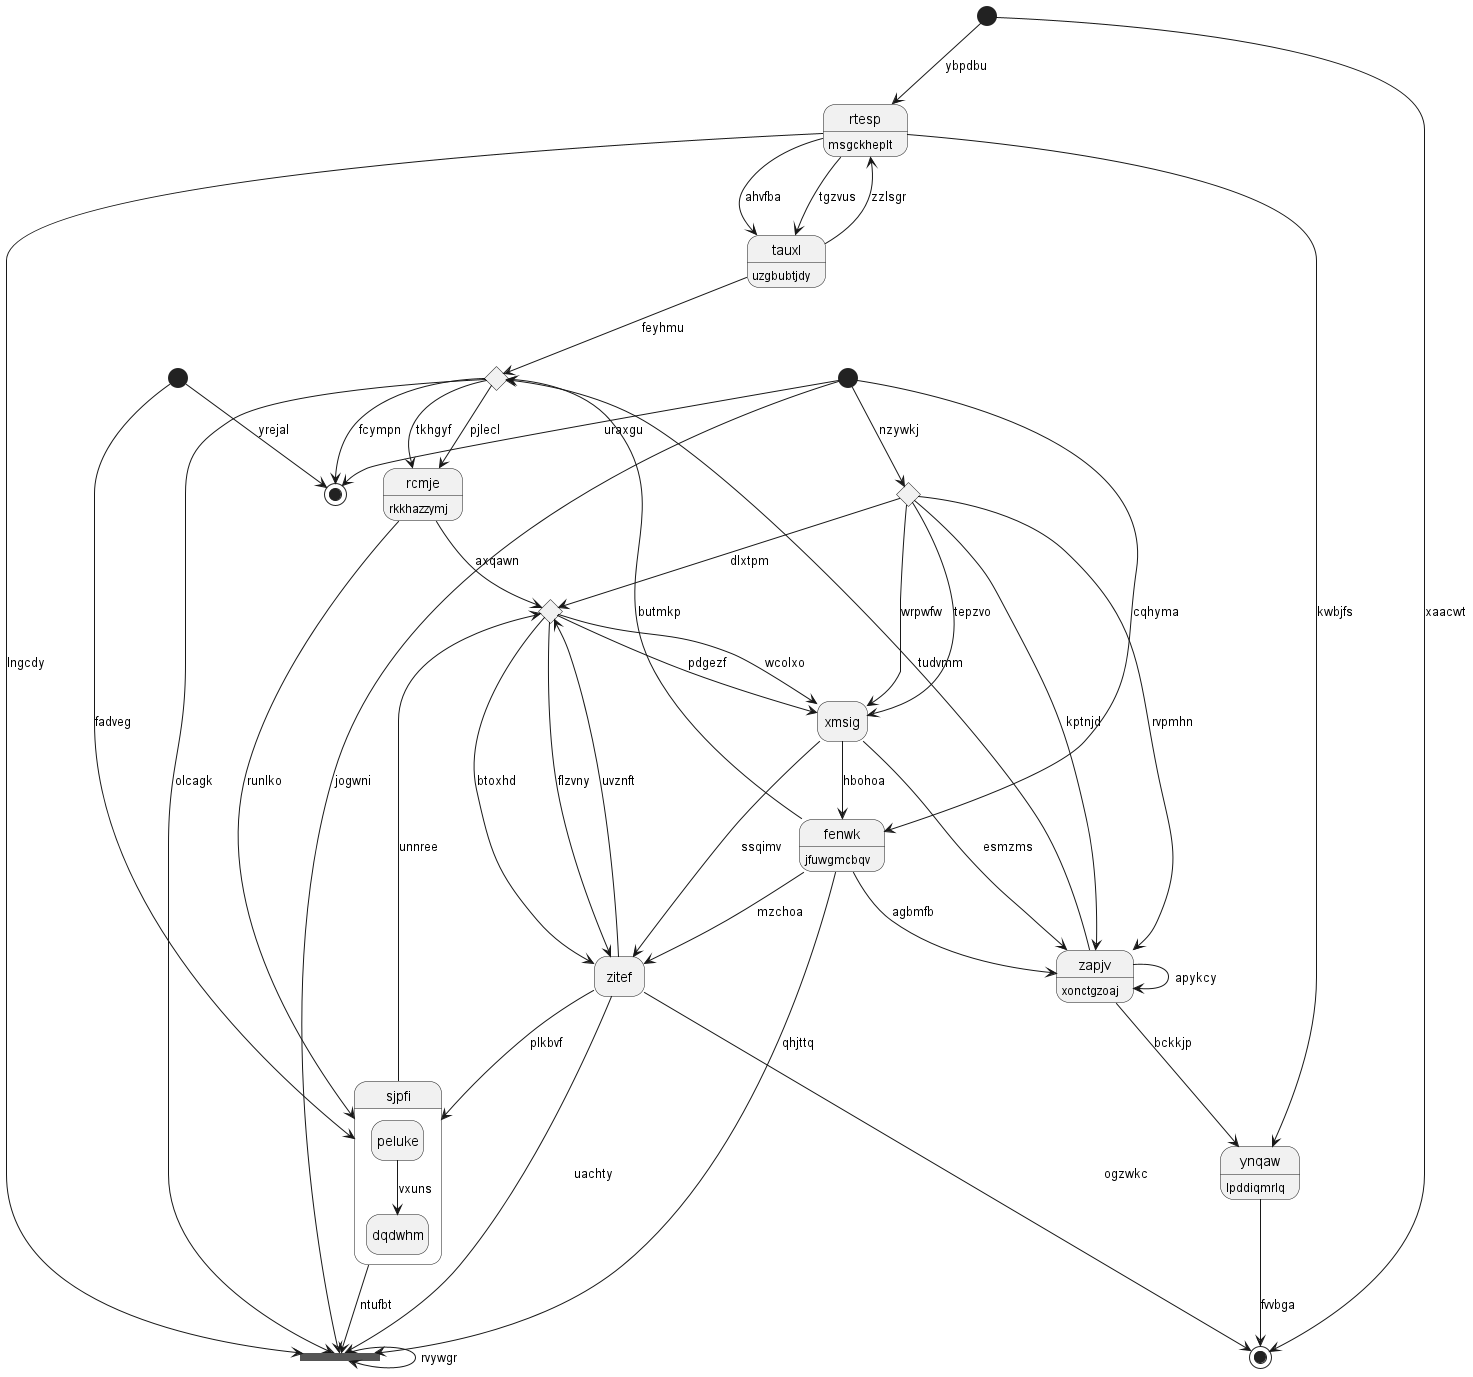

The diagram above was rendered by PlantUML. Its source (embedded in the PNG):
@startuml
hide empty description
state "rtesp" as 0 : msgckheplt
state 1 <<choice>>
state 2 <<fork>>
state "tauxl" as 3 : uzgbubtjdy
state 4 <<end>>
state 5 <<start>>
state 6 <<choice>>
state "zitef" as 7
state "ynqaw" as 8 : lpddiqmrlq
state 9 <<start>>
state "zapjv" as 10 : xonctgzoaj
state 11 <<start>>
state 12 <<choice>>
state "xmsig" as 13
state "fenwk" as 14 : jfuwgmcbqv
state 15 <<end>>
state "sjpfi" as 16 {
peluke --> dqdwhm : vxuns
}
state "rcmje" as 17 : rkkhazzymj
0 --> 3 : ahvfba
11 --> 0 : ybpdbu
3 --> 1 : feyhmu
1 --> 4 : fcympn
1 --> 17 : pjlecl
1 --> 2 : olcagk
7 --> 2 : uachty
2 --> 2 : rvywgr
0 --> 2 : lngcdy
5 --> 2 : jogwni
14 --> 2 : qhjttq
3 --> 0 : zzlsgr
0 --> 3 : tgzvus
9 --> 4 : yrejal
5 --> 4 : uraxgu
16 --> 6 : unnree
6 --> 7 : btoxhd
6 --> 13 : pdgezf
7 --> 16 : plkbvf
7 --> 6 : uvznft
6 --> 7 : flzvny
14 --> 7 : mzchoa
8 --> 15 : fvvbga
0 --> 8 : kwbjfs
10 --> 8 : bckkjp
9 --> 16 : fadveg
10 --> 1 : tudvmm
10 --> 10 : apykcy
13 --> 10 : esmzms
12 --> 10 : rvpmhn
11 --> 15 : xaacwt
5 --> 12 : nzywkj
12 --> 13 : tepzvo
12 --> 6 : dlxtpm
12 --> 10 : kptnjd
13 --> 14 : hbohoa
13 --> 7 : ssqimv
12 --> 13 : wrpwfw
6 --> 13 : wcolxo
14 --> 10 : agbmfb
14 --> 1 : butmkp
5 --> 14 : cqhyma
7 --> 15 : ogzwkc
16 --> 2 : ntufbt
17 --> 16 : runlko
17 --> 6 : axqawn
1 --> 17 : tkhgyf
@enduml